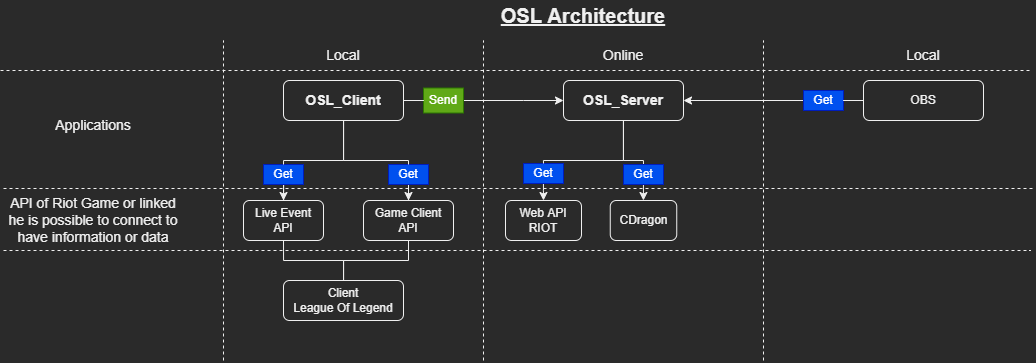

The diagram above was exported from draw.io. Its source (the exported page's mxGraphModel, read from the mxfile embedded in the PNG):
<mxGraphModel dx="2123" dy="1018" grid="1" gridSize="10" guides="1" tooltips="1" connect="1" arrows="1" fold="1" page="1" pageScale="1" pageWidth="827" pageHeight="1169" math="0" shadow="0">
  <root>
    <mxCell id="0" />
    <mxCell id="1" parent="0" />
    <mxCell id="zjDlvwJpZXyIf5Od1jWg-14" style="edgeStyle=orthogonalEdgeStyle;rounded=0;orthogonalLoop=1;jettySize=auto;html=1;entryX=0;entryY=0.5;entryDx=0;entryDy=0;startArrow=none;" parent="1" source="zjDlvwJpZXyIf5Od1jWg-15" target="zjDlvwJpZXyIf5Od1jWg-2" edge="1">
      <mxGeometry relative="1" as="geometry">
        <Array as="points">
          <mxPoint x="320" y="380" />
          <mxPoint x="320" y="380" />
        </Array>
      </mxGeometry>
    </mxCell>
    <mxCell id="zjDlvwJpZXyIf5Od1jWg-19" style="edgeStyle=orthogonalEdgeStyle;rounded=0;orthogonalLoop=1;jettySize=auto;html=1;entryX=0.5;entryY=0;entryDx=0;entryDy=0;startArrow=none;" parent="1" source="zjDlvwJpZXyIf5Od1jWg-18" target="zjDlvwJpZXyIf5Od1jWg-5" edge="1">
      <mxGeometry relative="1" as="geometry" />
    </mxCell>
    <mxCell id="zjDlvwJpZXyIf5Od1jWg-20" style="edgeStyle=orthogonalEdgeStyle;rounded=0;orthogonalLoop=1;jettySize=auto;html=1;entryX=0.5;entryY=0;entryDx=0;entryDy=0;startArrow=none;" parent="1" source="zjDlvwJpZXyIf5Od1jWg-26" target="zjDlvwJpZXyIf5Od1jWg-6" edge="1">
      <mxGeometry relative="1" as="geometry" />
    </mxCell>
    <mxCell id="zjDlvwJpZXyIf5Od1jWg-1" value="OSL_Client" style="rounded=1;whiteSpace=wrap;html=1;fontStyle=1;fontSize=14;" parent="1" vertex="1">
      <mxGeometry x="80" y="360" width="120" height="40" as="geometry" />
    </mxCell>
    <mxCell id="zjDlvwJpZXyIf5Od1jWg-21" style="edgeStyle=orthogonalEdgeStyle;rounded=0;orthogonalLoop=1;jettySize=auto;html=1;entryX=0.5;entryY=0;entryDx=0;entryDy=0;endArrow=classic;endFill=1;startArrow=none;" parent="1" source="zjDlvwJpZXyIf5Od1jWg-28" target="zjDlvwJpZXyIf5Od1jWg-4" edge="1">
      <mxGeometry relative="1" as="geometry">
        <Array as="points">
          <mxPoint x="340" y="470" />
          <mxPoint x="340" y="470" />
        </Array>
      </mxGeometry>
    </mxCell>
    <mxCell id="F7Kw48to39kEn1OBdc_s-7" style="edgeStyle=orthogonalEdgeStyle;rounded=0;orthogonalLoop=1;jettySize=auto;html=1;entryX=0.5;entryY=0;entryDx=0;entryDy=0;endArrow=none;endFill=0;" edge="1" parent="1" source="zjDlvwJpZXyIf5Od1jWg-2" target="F7Kw48to39kEn1OBdc_s-3">
      <mxGeometry relative="1" as="geometry">
        <Array as="points">
          <mxPoint x="420" y="440" />
          <mxPoint x="440" y="440" />
        </Array>
      </mxGeometry>
    </mxCell>
    <mxCell id="zjDlvwJpZXyIf5Od1jWg-2" value="OSL_Server" style="rounded=1;whiteSpace=wrap;html=1;fontStyle=1;fontSize=14;" parent="1" vertex="1">
      <mxGeometry x="360" y="360" width="120" height="40" as="geometry" />
    </mxCell>
    <mxCell id="zjDlvwJpZXyIf5Od1jWg-7" style="edgeStyle=orthogonalEdgeStyle;rounded=0;orthogonalLoop=1;jettySize=auto;html=1;entryX=0.5;entryY=1;entryDx=0;entryDy=0;endArrow=none;endFill=0;" parent="1" source="zjDlvwJpZXyIf5Od1jWg-3" target="zjDlvwJpZXyIf5Od1jWg-5" edge="1">
      <mxGeometry relative="1" as="geometry" />
    </mxCell>
    <mxCell id="zjDlvwJpZXyIf5Od1jWg-8" style="edgeStyle=orthogonalEdgeStyle;rounded=0;orthogonalLoop=1;jettySize=auto;html=1;entryX=0.5;entryY=1;entryDx=0;entryDy=0;endArrow=none;endFill=0;" parent="1" source="zjDlvwJpZXyIf5Od1jWg-3" target="zjDlvwJpZXyIf5Od1jWg-6" edge="1">
      <mxGeometry relative="1" as="geometry" />
    </mxCell>
    <mxCell id="zjDlvwJpZXyIf5Od1jWg-3" value="Client&lt;br&gt;League Of Legend" style="rounded=1;whiteSpace=wrap;html=1;" parent="1" vertex="1">
      <mxGeometry x="80" y="560" width="120" height="40" as="geometry" />
    </mxCell>
    <mxCell id="zjDlvwJpZXyIf5Od1jWg-4" value="Web API&lt;br&gt;RIOT" style="rounded=1;whiteSpace=wrap;html=1;" parent="1" vertex="1">
      <mxGeometry x="302" y="480" width="76" height="40" as="geometry" />
    </mxCell>
    <mxCell id="zjDlvwJpZXyIf5Od1jWg-5" value="Live Event&lt;br&gt;API" style="rounded=1;whiteSpace=wrap;html=1;" parent="1" vertex="1">
      <mxGeometry x="40" y="480" width="80" height="40" as="geometry" />
    </mxCell>
    <mxCell id="zjDlvwJpZXyIf5Od1jWg-6" value="Game Client&lt;br&gt;API" style="rounded=1;whiteSpace=wrap;html=1;" parent="1" vertex="1">
      <mxGeometry x="160" y="480" width="90" height="40" as="geometry" />
    </mxCell>
    <mxCell id="zjDlvwJpZXyIf5Od1jWg-11" value="OBS" style="rounded=1;whiteSpace=wrap;html=1;" parent="1" vertex="1">
      <mxGeometry x="660" y="360" width="120" height="40" as="geometry" />
    </mxCell>
    <mxCell id="zjDlvwJpZXyIf5Od1jWg-23" value="&lt;b&gt;&lt;u&gt;&lt;font style=&quot;font-size: 20px;&quot;&gt;OSL Architecture&lt;/font&gt;&lt;/u&gt;&lt;/b&gt;" style="text;html=1;strokeColor=none;fillColor=none;align=center;verticalAlign=middle;whiteSpace=wrap;rounded=0;" parent="1" vertex="1">
      <mxGeometry x="260" y="280" width="240" height="30" as="geometry" />
    </mxCell>
    <mxCell id="zjDlvwJpZXyIf5Od1jWg-18" value="Get" style="text;html=1;strokeColor=#001DBC;fillColor=#0050ef;align=center;verticalAlign=middle;whiteSpace=wrap;rounded=0;fontColor=#ffffff;" parent="1" vertex="1">
      <mxGeometry x="60" y="444" width="40" height="20" as="geometry" />
    </mxCell>
    <mxCell id="zjDlvwJpZXyIf5Od1jWg-25" value="" style="edgeStyle=orthogonalEdgeStyle;rounded=0;orthogonalLoop=1;jettySize=auto;html=1;entryX=0.5;entryY=0;entryDx=0;entryDy=0;endArrow=none;" parent="1" source="zjDlvwJpZXyIf5Od1jWg-1" target="zjDlvwJpZXyIf5Od1jWg-18" edge="1">
      <mxGeometry relative="1" as="geometry">
        <mxPoint x="140" y="400" as="sourcePoint" />
        <mxPoint x="80" y="480" as="targetPoint" />
        <Array as="points">
          <mxPoint x="140" y="440" />
          <mxPoint x="80" y="440" />
        </Array>
      </mxGeometry>
    </mxCell>
    <mxCell id="zjDlvwJpZXyIf5Od1jWg-26" value="Get" style="text;html=1;strokeColor=#001DBC;fillColor=#0050ef;align=center;verticalAlign=middle;whiteSpace=wrap;rounded=0;fontColor=#ffffff;" parent="1" vertex="1">
      <mxGeometry x="185" y="444" width="40" height="20" as="geometry" />
    </mxCell>
    <mxCell id="zjDlvwJpZXyIf5Od1jWg-27" value="" style="edgeStyle=orthogonalEdgeStyle;rounded=0;orthogonalLoop=1;jettySize=auto;html=1;entryX=0.5;entryY=0;entryDx=0;entryDy=0;endArrow=none;" parent="1" source="zjDlvwJpZXyIf5Od1jWg-1" target="zjDlvwJpZXyIf5Od1jWg-26" edge="1">
      <mxGeometry relative="1" as="geometry">
        <mxPoint x="140" y="400" as="sourcePoint" />
        <mxPoint x="205" y="480" as="targetPoint" />
        <Array as="points">
          <mxPoint x="140" y="440" />
          <mxPoint x="205" y="440" />
        </Array>
      </mxGeometry>
    </mxCell>
    <mxCell id="zjDlvwJpZXyIf5Od1jWg-28" value="Get" style="text;html=1;strokeColor=#001DBC;fillColor=#0050ef;align=center;verticalAlign=middle;whiteSpace=wrap;rounded=0;fontColor=#ffffff;" parent="1" vertex="1">
      <mxGeometry x="320" y="443" width="40" height="20" as="geometry" />
    </mxCell>
    <mxCell id="zjDlvwJpZXyIf5Od1jWg-29" value="" style="edgeStyle=orthogonalEdgeStyle;rounded=0;orthogonalLoop=1;jettySize=auto;html=1;entryX=0.5;entryY=0;entryDx=0;entryDy=0;endArrow=none;endFill=1;" parent="1" source="zjDlvwJpZXyIf5Od1jWg-2" target="zjDlvwJpZXyIf5Od1jWg-28" edge="1">
      <mxGeometry relative="1" as="geometry">
        <mxPoint x="500" y="400" as="sourcePoint" />
        <mxPoint x="380" y="480" as="targetPoint" />
        <Array as="points">
          <mxPoint x="420" y="440" />
          <mxPoint x="340" y="440" />
        </Array>
      </mxGeometry>
    </mxCell>
    <mxCell id="zjDlvwJpZXyIf5Od1jWg-32" style="edgeStyle=orthogonalEdgeStyle;rounded=0;orthogonalLoop=1;jettySize=auto;html=1;entryX=1;entryY=0.5;entryDx=0;entryDy=0;fontSize=20;endArrow=classic;endFill=1;" parent="1" source="zjDlvwJpZXyIf5Od1jWg-30" target="zjDlvwJpZXyIf5Od1jWg-2" edge="1">
      <mxGeometry relative="1" as="geometry" />
    </mxCell>
    <mxCell id="zjDlvwJpZXyIf5Od1jWg-30" value="Get" style="text;html=1;strokeColor=#001DBC;fillColor=#0050ef;align=center;verticalAlign=middle;whiteSpace=wrap;rounded=0;fontColor=#ffffff;" parent="1" vertex="1">
      <mxGeometry x="600" y="370" width="40" height="20" as="geometry" />
    </mxCell>
    <mxCell id="zjDlvwJpZXyIf5Od1jWg-31" value="" style="edgeStyle=orthogonalEdgeStyle;rounded=0;orthogonalLoop=1;jettySize=auto;html=1;entryX=1;entryY=0.5;entryDx=0;entryDy=0;endArrow=none;" parent="1" source="zjDlvwJpZXyIf5Od1jWg-11" target="zjDlvwJpZXyIf5Od1jWg-30" edge="1">
      <mxGeometry relative="1" as="geometry">
        <mxPoint x="600" y="460" as="sourcePoint" />
        <mxPoint x="560" y="380" as="targetPoint" />
      </mxGeometry>
    </mxCell>
    <mxCell id="zjDlvwJpZXyIf5Od1jWg-15" value="Send" style="text;html=1;strokeColor=#2D7600;fillColor=#60a917;align=center;verticalAlign=middle;whiteSpace=wrap;rounded=0;fontColor=#ffffff;" parent="1" vertex="1">
      <mxGeometry x="220" y="367.5" width="40" height="25" as="geometry" />
    </mxCell>
    <mxCell id="zjDlvwJpZXyIf5Od1jWg-33" value="" style="edgeStyle=orthogonalEdgeStyle;rounded=0;orthogonalLoop=1;jettySize=auto;html=1;entryX=0;entryY=0.5;entryDx=0;entryDy=0;endArrow=none;" parent="1" source="zjDlvwJpZXyIf5Od1jWg-1" target="zjDlvwJpZXyIf5Od1jWg-15" edge="1">
      <mxGeometry relative="1" as="geometry">
        <mxPoint x="200" y="380" as="sourcePoint" />
        <mxPoint x="440" y="380" as="targetPoint" />
      </mxGeometry>
    </mxCell>
    <mxCell id="zjDlvwJpZXyIf5Od1jWg-34" value="" style="endArrow=none;dashed=1;html=1;rounded=0;fontSize=14;" parent="1" edge="1">
      <mxGeometry width="50" height="50" relative="1" as="geometry">
        <mxPoint x="-200" y="468" as="sourcePoint" />
        <mxPoint x="830" y="468" as="targetPoint" />
      </mxGeometry>
    </mxCell>
    <mxCell id="zjDlvwJpZXyIf5Od1jWg-36" value="" style="endArrow=none;dashed=1;html=1;rounded=0;fontSize=14;" parent="1" edge="1">
      <mxGeometry width="50" height="50" relative="1" as="geometry">
        <mxPoint x="-200" y="530" as="sourcePoint" />
        <mxPoint x="827" y="530" as="targetPoint" />
      </mxGeometry>
    </mxCell>
    <mxCell id="zjDlvwJpZXyIf5Od1jWg-37" value="API of Riot Game or linked he is possible to connect to have information or data" style="text;html=1;strokeColor=none;fillColor=none;align=center;verticalAlign=middle;whiteSpace=wrap;rounded=0;fontSize=14;" parent="1" vertex="1">
      <mxGeometry x="-200" y="485" width="180" height="30" as="geometry" />
    </mxCell>
    <mxCell id="zjDlvwJpZXyIf5Od1jWg-38" value="" style="endArrow=none;dashed=1;html=1;rounded=0;fontSize=14;" parent="1" edge="1">
      <mxGeometry width="50" height="50" relative="1" as="geometry">
        <mxPoint x="20" y="640" as="sourcePoint" />
        <mxPoint x="20" y="320" as="targetPoint" />
      </mxGeometry>
    </mxCell>
    <mxCell id="zjDlvwJpZXyIf5Od1jWg-39" value="" style="endArrow=none;dashed=1;html=1;rounded=0;fontSize=14;" parent="1" edge="1">
      <mxGeometry width="50" height="50" relative="1" as="geometry">
        <mxPoint x="280" y="640" as="sourcePoint" />
        <mxPoint x="280" y="320" as="targetPoint" />
      </mxGeometry>
    </mxCell>
    <mxCell id="zjDlvwJpZXyIf5Od1jWg-40" value="Local" style="text;html=1;strokeColor=none;fillColor=none;align=center;verticalAlign=middle;whiteSpace=wrap;rounded=0;fontSize=14;" parent="1" vertex="1">
      <mxGeometry x="40" y="320" width="200" height="30" as="geometry" />
    </mxCell>
    <mxCell id="zjDlvwJpZXyIf5Od1jWg-41" value="" style="endArrow=none;dashed=1;html=1;rounded=0;fontSize=14;" parent="1" edge="1">
      <mxGeometry width="50" height="50" relative="1" as="geometry">
        <mxPoint x="560" y="640" as="sourcePoint" />
        <mxPoint x="560" y="320" as="targetPoint" />
      </mxGeometry>
    </mxCell>
    <mxCell id="zjDlvwJpZXyIf5Od1jWg-42" value="Online" style="text;html=1;strokeColor=none;fillColor=none;align=center;verticalAlign=middle;whiteSpace=wrap;rounded=0;fontSize=14;" parent="1" vertex="1">
      <mxGeometry x="320" y="320" width="200" height="30" as="geometry" />
    </mxCell>
    <mxCell id="zjDlvwJpZXyIf5Od1jWg-43" value="Local" style="text;html=1;strokeColor=none;fillColor=none;align=center;verticalAlign=middle;whiteSpace=wrap;rounded=0;fontSize=14;" parent="1" vertex="1">
      <mxGeometry x="620" y="320" width="200" height="30" as="geometry" />
    </mxCell>
    <mxCell id="zjDlvwJpZXyIf5Od1jWg-44" value="" style="endArrow=none;dashed=1;html=1;rounded=0;fontSize=14;" parent="1" edge="1">
      <mxGeometry width="50" height="50" relative="1" as="geometry">
        <mxPoint x="-203" y="350" as="sourcePoint" />
        <mxPoint x="827" y="350" as="targetPoint" />
      </mxGeometry>
    </mxCell>
    <mxCell id="zjDlvwJpZXyIf5Od1jWg-45" value="Applications" style="text;html=1;strokeColor=none;fillColor=none;align=center;verticalAlign=middle;whiteSpace=wrap;rounded=0;fontSize=14;" parent="1" vertex="1">
      <mxGeometry x="-150" y="390" width="80" height="30" as="geometry" />
    </mxCell>
    <mxCell id="F7Kw48to39kEn1OBdc_s-1" value="CDragon" style="rounded=1;whiteSpace=wrap;html=1;" vertex="1" parent="1">
      <mxGeometry x="406.75" y="480" width="66.5" height="40" as="geometry" />
    </mxCell>
    <mxCell id="F7Kw48to39kEn1OBdc_s-6" style="edgeStyle=orthogonalEdgeStyle;rounded=0;orthogonalLoop=1;jettySize=auto;html=1;entryX=0.5;entryY=0;entryDx=0;entryDy=0;" edge="1" parent="1" source="F7Kw48to39kEn1OBdc_s-3" target="F7Kw48to39kEn1OBdc_s-1">
      <mxGeometry relative="1" as="geometry">
        <Array as="points">
          <mxPoint x="440" y="480" />
        </Array>
      </mxGeometry>
    </mxCell>
    <mxCell id="F7Kw48to39kEn1OBdc_s-3" value="Get" style="text;html=1;strokeColor=#001DBC;fillColor=#0050ef;align=center;verticalAlign=middle;whiteSpace=wrap;rounded=0;fontColor=#ffffff;" vertex="1" parent="1">
      <mxGeometry x="420" y="444" width="40" height="20" as="geometry" />
    </mxCell>
  </root>
</mxGraphModel>